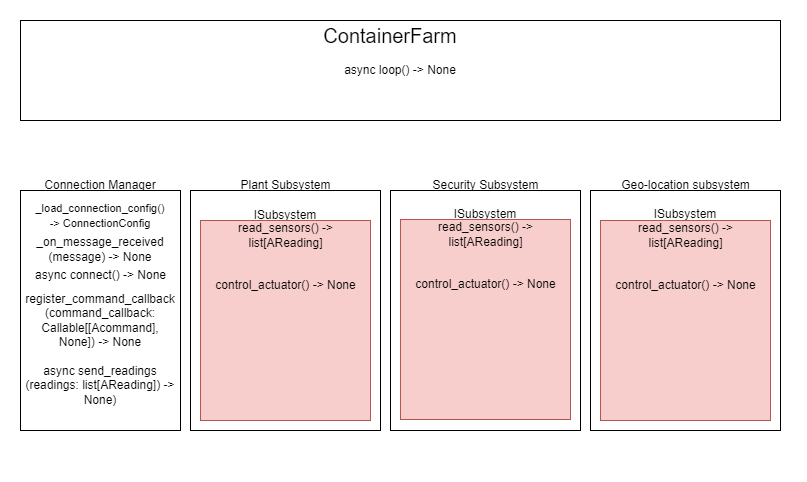

The diagram above was exported from draw.io. Its source (the exported page's mxGraphModel, read from the mxfile embedded in the PNG):
<mxGraphModel dx="1049" dy="2758" grid="1" gridSize="10" guides="1" tooltips="1" connect="1" arrows="1" fold="1" page="1" pageScale="1" pageWidth="850" pageHeight="1100" math="0" shadow="0">
  <root>
    <mxCell id="0" />
    <mxCell id="1" parent="0" />
    <mxCell id="j4H76SaT-HT9iu7D7ogS-3" value="Plant Subsystem&lt;br&gt;&lt;span id=&quot;docs-internal-guid-c0d25af4-7fff-55e5-cbe1-667ae7bdef10&quot;&gt;&lt;/span&gt;&lt;span id=&quot;docs-internal-guid-c0d25af4-7fff-55e5-cbe1-667ae7bdef10&quot;&gt;&lt;/span&gt;&lt;span id=&quot;docs-internal-guid-c0d25af4-7fff-55e5-cbe1-667ae7bdef10&quot;&gt;&lt;/span&gt;" style="text;html=1;align=center;verticalAlign=middle;resizable=0;points=[];autosize=1;strokeColor=none;fillColor=none;" vertex="1" parent="1">
      <mxGeometry x="210" y="100" width="110" height="30" as="geometry" />
    </mxCell>
    <mxCell id="j4H76SaT-HT9iu7D7ogS-4" value="Security Subsystem" style="text;html=1;align=center;verticalAlign=middle;resizable=0;points=[];autosize=1;strokeColor=none;fillColor=none;" vertex="1" parent="1">
      <mxGeometry x="400" y="100" width="130" height="30" as="geometry" />
    </mxCell>
    <mxCell id="j4H76SaT-HT9iu7D7ogS-7" value="" style="group" vertex="1" connectable="0" parent="1">
      <mxGeometry x="170" y="120" width="195" height="270" as="geometry" />
    </mxCell>
    <mxCell id="j4H76SaT-HT9iu7D7ogS-1" value="" style="rounded=0;whiteSpace=wrap;html=1;" vertex="1" parent="j4H76SaT-HT9iu7D7ogS-7">
      <mxGeometry width="190" height="240" as="geometry" />
    </mxCell>
    <mxCell id="j4H76SaT-HT9iu7D7ogS-2" value="ISubsystem" style="text;html=1;strokeColor=none;fillColor=none;align=center;verticalAlign=middle;whiteSpace=wrap;rounded=0;" vertex="1" parent="j4H76SaT-HT9iu7D7ogS-7">
      <mxGeometry x="65" y="10" width="60" height="30" as="geometry" />
    </mxCell>
    <mxCell id="j4H76SaT-HT9iu7D7ogS-35" value="" style="rounded=0;whiteSpace=wrap;html=1;fillColor=#f8cecc;strokeColor=#b85450;" vertex="1" parent="j4H76SaT-HT9iu7D7ogS-7">
      <mxGeometry x="10" y="30" width="170" height="200" as="geometry" />
    </mxCell>
    <mxCell id="j4H76SaT-HT9iu7D7ogS-16" value="read_sensors() -&amp;gt; &lt;br&gt;list[AReading]" style="text;html=1;align=center;verticalAlign=middle;resizable=0;points=[];autosize=1;strokeColor=none;fillColor=none;" vertex="1" parent="j4H76SaT-HT9iu7D7ogS-7">
      <mxGeometry x="35" y="25" width="120" height="40" as="geometry" />
    </mxCell>
    <mxCell id="j4H76SaT-HT9iu7D7ogS-17" value="control_actuator() -&amp;gt; None" style="text;html=1;align=center;verticalAlign=middle;resizable=0;points=[];autosize=1;strokeColor=none;fillColor=none;" vertex="1" parent="j4H76SaT-HT9iu7D7ogS-7">
      <mxGeometry x="15" y="80" width="160" height="30" as="geometry" />
    </mxCell>
    <mxCell id="j4H76SaT-HT9iu7D7ogS-8" value="" style="rounded=0;whiteSpace=wrap;html=1;" vertex="1" parent="1">
      <mxGeometry y="120" width="160" height="240" as="geometry" />
    </mxCell>
    <mxCell id="j4H76SaT-HT9iu7D7ogS-9" value="Connection Manager" style="text;html=1;strokeColor=none;fillColor=none;align=center;verticalAlign=middle;whiteSpace=wrap;rounded=0;" vertex="1" parent="1">
      <mxGeometry x="15" y="100" width="130" height="30" as="geometry" />
    </mxCell>
    <mxCell id="j4H76SaT-HT9iu7D7ogS-10" value="" style="group" vertex="1" connectable="0" parent="1">
      <mxGeometry x="370" y="120" width="195" height="240" as="geometry" />
    </mxCell>
    <mxCell id="j4H76SaT-HT9iu7D7ogS-11" value="" style="rounded=0;whiteSpace=wrap;html=1;" vertex="1" parent="j4H76SaT-HT9iu7D7ogS-10">
      <mxGeometry width="190" height="240" as="geometry" />
    </mxCell>
    <mxCell id="j4H76SaT-HT9iu7D7ogS-12" value="ISubsystem" style="text;html=1;strokeColor=none;fillColor=none;align=center;verticalAlign=middle;whiteSpace=wrap;rounded=0;" vertex="1" parent="j4H76SaT-HT9iu7D7ogS-10">
      <mxGeometry x="65" y="9" width="60" height="30" as="geometry" />
    </mxCell>
    <mxCell id="j4H76SaT-HT9iu7D7ogS-39" value="" style="group" vertex="1" connectable="0" parent="j4H76SaT-HT9iu7D7ogS-10">
      <mxGeometry x="10" y="24" width="170" height="205" as="geometry" />
    </mxCell>
    <mxCell id="j4H76SaT-HT9iu7D7ogS-36" value="" style="rounded=0;whiteSpace=wrap;html=1;fillColor=#f8cecc;strokeColor=#b85450;" vertex="1" parent="j4H76SaT-HT9iu7D7ogS-39">
      <mxGeometry y="5" width="170" height="200" as="geometry" />
    </mxCell>
    <mxCell id="j4H76SaT-HT9iu7D7ogS-37" value="read_sensors() -&amp;gt; &lt;br&gt;list[AReading]" style="text;html=1;align=center;verticalAlign=middle;resizable=0;points=[];autosize=1;strokeColor=none;fillColor=none;" vertex="1" parent="j4H76SaT-HT9iu7D7ogS-39">
      <mxGeometry x="25" width="120" height="40" as="geometry" />
    </mxCell>
    <mxCell id="j4H76SaT-HT9iu7D7ogS-38" value="control_actuator() -&amp;gt; None" style="text;html=1;align=center;verticalAlign=middle;resizable=0;points=[];autosize=1;strokeColor=none;fillColor=none;" vertex="1" parent="j4H76SaT-HT9iu7D7ogS-39">
      <mxGeometry x="5" y="55" width="160" height="30" as="geometry" />
    </mxCell>
    <mxCell id="j4H76SaT-HT9iu7D7ogS-13" value="" style="group" vertex="1" connectable="0" parent="1">
      <mxGeometry x="570" y="120" width="195" height="240" as="geometry" />
    </mxCell>
    <mxCell id="j4H76SaT-HT9iu7D7ogS-14" value="" style="rounded=0;whiteSpace=wrap;html=1;" vertex="1" parent="j4H76SaT-HT9iu7D7ogS-13">
      <mxGeometry width="190" height="240" as="geometry" />
    </mxCell>
    <mxCell id="j4H76SaT-HT9iu7D7ogS-15" value="ISubsystem" style="text;html=1;strokeColor=none;fillColor=none;align=center;verticalAlign=middle;whiteSpace=wrap;rounded=0;" vertex="1" parent="j4H76SaT-HT9iu7D7ogS-13">
      <mxGeometry x="65" y="9" width="60" height="30" as="geometry" />
    </mxCell>
    <mxCell id="j4H76SaT-HT9iu7D7ogS-5" value="Geo-location subsystem" style="text;html=1;align=center;verticalAlign=middle;resizable=0;points=[];autosize=1;strokeColor=none;fillColor=none;" vertex="1" parent="j4H76SaT-HT9iu7D7ogS-13">
      <mxGeometry x="20" y="-20" width="150" height="30" as="geometry" />
    </mxCell>
    <mxCell id="j4H76SaT-HT9iu7D7ogS-43" value="" style="group" vertex="1" connectable="0" parent="j4H76SaT-HT9iu7D7ogS-13">
      <mxGeometry x="10" y="25" width="170" height="205" as="geometry" />
    </mxCell>
    <mxCell id="j4H76SaT-HT9iu7D7ogS-40" value="" style="rounded=0;whiteSpace=wrap;html=1;fillColor=#f8cecc;strokeColor=#b85450;" vertex="1" parent="j4H76SaT-HT9iu7D7ogS-43">
      <mxGeometry y="5" width="170" height="200" as="geometry" />
    </mxCell>
    <mxCell id="j4H76SaT-HT9iu7D7ogS-41" value="read_sensors() -&amp;gt; &lt;br&gt;list[AReading]" style="text;html=1;align=center;verticalAlign=middle;resizable=0;points=[];autosize=1;strokeColor=none;fillColor=none;" vertex="1" parent="j4H76SaT-HT9iu7D7ogS-43">
      <mxGeometry x="25" width="120" height="40" as="geometry" />
    </mxCell>
    <mxCell id="j4H76SaT-HT9iu7D7ogS-42" value="control_actuator() -&amp;gt; None" style="text;html=1;align=center;verticalAlign=middle;resizable=0;points=[];autosize=1;strokeColor=none;fillColor=none;" vertex="1" parent="j4H76SaT-HT9iu7D7ogS-43">
      <mxGeometry x="5" y="55" width="160" height="30" as="geometry" />
    </mxCell>
    <mxCell id="j4H76SaT-HT9iu7D7ogS-24" value="" style="rounded=0;whiteSpace=wrap;html=1;" vertex="1" parent="1">
      <mxGeometry y="-50" width="760" height="100" as="geometry" />
    </mxCell>
    <mxCell id="j4H76SaT-HT9iu7D7ogS-25" value="&lt;font style=&quot;font-size: 20px;&quot;&gt;ContainerFarm&lt;/font&gt;" style="text;html=1;strokeColor=none;fillColor=none;align=center;verticalAlign=middle;whiteSpace=wrap;rounded=0;" vertex="1" parent="1">
      <mxGeometry x="340" y="-50" width="60" height="30" as="geometry" />
    </mxCell>
    <mxCell id="j4H76SaT-HT9iu7D7ogS-27" value="&lt;font style=&quot;font-size: 11px;&quot;&gt;_load_connection_config() -&amp;gt; ConnectionConfig&lt;/font&gt;" style="text;html=1;strokeColor=none;fillColor=none;align=center;verticalAlign=middle;whiteSpace=wrap;rounded=0;" vertex="1" parent="1">
      <mxGeometry x="30" y="130" width="100" height="30" as="geometry" />
    </mxCell>
    <mxCell id="j4H76SaT-HT9iu7D7ogS-28" value="_on_message_received (message) -&amp;gt; None" style="text;html=1;strokeColor=none;fillColor=none;align=center;verticalAlign=middle;whiteSpace=wrap;rounded=0;" vertex="1" parent="1">
      <mxGeometry x="50" y="164" width="60" height="30" as="geometry" />
    </mxCell>
    <mxCell id="j4H76SaT-HT9iu7D7ogS-29" value="async connect() -&amp;gt; None" style="text;html=1;align=center;verticalAlign=middle;resizable=0;points=[];autosize=1;strokeColor=none;fillColor=none;" vertex="1" parent="1">
      <mxGeometry x="5" y="190" width="150" height="30" as="geometry" />
    </mxCell>
    <mxCell id="j4H76SaT-HT9iu7D7ogS-32" value="register_command_callback (command_callback: Callable[[Acommand], None]) -&amp;gt; None" style="text;html=1;strokeColor=none;fillColor=none;align=center;verticalAlign=middle;whiteSpace=wrap;rounded=0;" vertex="1" parent="1">
      <mxGeometry x="50" y="235" width="60" height="30" as="geometry" />
    </mxCell>
    <mxCell id="j4H76SaT-HT9iu7D7ogS-34" value="async send_readings (readings: list[AReading]) -&amp;gt; None)" style="text;html=1;strokeColor=none;fillColor=none;align=center;verticalAlign=middle;whiteSpace=wrap;rounded=0;" vertex="1" parent="1">
      <mxGeometry y="300" width="160" height="30" as="geometry" />
    </mxCell>
    <mxCell id="j4H76SaT-HT9iu7D7ogS-44" value="async loop() -&amp;gt; None" style="text;html=1;strokeColor=none;fillColor=none;align=center;verticalAlign=middle;whiteSpace=wrap;rounded=0;" vertex="1" parent="1">
      <mxGeometry x="280" y="-15" width="200" height="30" as="geometry" />
    </mxCell>
  </root>
</mxGraphModel>